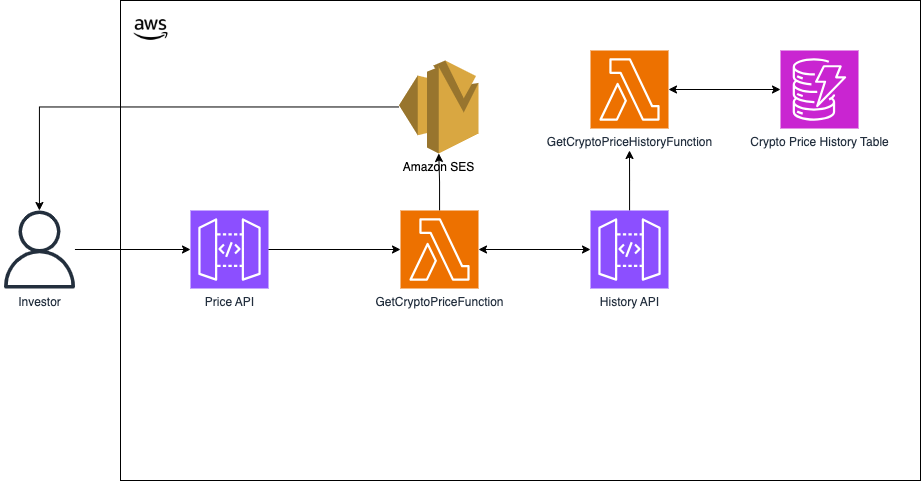

The diagram above was exported from draw.io. Its source (the exported page's mxGraphModel, read from the mxfile embedded in the PNG):
<mxGraphModel dx="1264" dy="813" grid="1" gridSize="10" guides="1" tooltips="1" connect="1" arrows="1" fold="1" page="1" pageScale="1" pageWidth="1169" pageHeight="827" math="0" shadow="0">
  <root>
    <mxCell id="0" />
    <mxCell id="1" parent="0" />
    <mxCell id="omvgg8HIjglZC4Grfb_G-17" value="" style="rounded=0;whiteSpace=wrap;html=1;fillColor=default;" vertex="1" parent="1">
      <mxGeometry x="340" y="10" width="800" height="480" as="geometry" />
    </mxCell>
    <mxCell id="omvgg8HIjglZC4Grfb_G-4" style="edgeStyle=orthogonalEdgeStyle;rounded=0;orthogonalLoop=1;jettySize=auto;html=1;entryX=0;entryY=0.5;entryDx=0;entryDy=0;entryPerimeter=0;" edge="1" parent="1" source="omvgg8HIjglZC4Grfb_G-2" target="omvgg8HIjglZC4Grfb_G-3">
      <mxGeometry relative="1" as="geometry">
        <mxPoint x="400" y="259" as="targetPoint" />
      </mxGeometry>
    </mxCell>
    <mxCell id="omvgg8HIjglZC4Grfb_G-2" value="Investor" style="sketch=0;outlineConnect=0;fontColor=#232F3E;gradientColor=none;fillColor=#232F3D;strokeColor=none;dashed=0;verticalLabelPosition=bottom;verticalAlign=top;align=center;html=1;fontSize=12;fontStyle=0;aspect=fixed;pointerEvents=1;shape=mxgraph.aws4.user;" vertex="1" parent="1">
      <mxGeometry x="220" y="220" width="78" height="78" as="geometry" />
    </mxCell>
    <mxCell id="omvgg8HIjglZC4Grfb_G-3" value="Price API" style="sketch=0;points=[[0,0,0],[0.25,0,0],[0.5,0,0],[0.75,0,0],[1,0,0],[0,1,0],[0.25,1,0],[0.5,1,0],[0.75,1,0],[1,1,0],[0,0.25,0],[0,0.5,0],[0,0.75,0],[1,0.25,0],[1,0.5,0],[1,0.75,0]];outlineConnect=0;fontColor=#232F3E;fillColor=#8C4FFF;strokeColor=#ffffff;dashed=0;verticalLabelPosition=bottom;verticalAlign=top;align=center;html=1;fontSize=12;fontStyle=0;aspect=fixed;shape=mxgraph.aws4.resourceIcon;resIcon=mxgraph.aws4.api_gateway;" vertex="1" parent="1">
      <mxGeometry x="410" y="220" width="78" height="78" as="geometry" />
    </mxCell>
    <mxCell id="omvgg8HIjglZC4Grfb_G-14" style="edgeStyle=orthogonalEdgeStyle;rounded=0;orthogonalLoop=1;jettySize=auto;html=1;" edge="1" parent="1" source="omvgg8HIjglZC4Grfb_G-5" target="omvgg8HIjglZC4Grfb_G-13">
      <mxGeometry relative="1" as="geometry" />
    </mxCell>
    <mxCell id="omvgg8HIjglZC4Grfb_G-5" value="GetCryptoPriceFunction" style="sketch=0;points=[[0,0,0],[0.25,0,0],[0.5,0,0],[0.75,0,0],[1,0,0],[0,1,0],[0.25,1,0],[0.5,1,0],[0.75,1,0],[1,1,0],[0,0.25,0],[0,0.5,0],[0,0.75,0],[1,0.25,0],[1,0.5,0],[1,0.75,0]];outlineConnect=0;fontColor=#232F3E;fillColor=#ED7100;strokeColor=#ffffff;dashed=0;verticalLabelPosition=bottom;verticalAlign=top;align=center;html=1;fontSize=12;fontStyle=0;aspect=fixed;shape=mxgraph.aws4.resourceIcon;resIcon=mxgraph.aws4.lambda;" vertex="1" parent="1">
      <mxGeometry x="620" y="220" width="78" height="78" as="geometry" />
    </mxCell>
    <mxCell id="omvgg8HIjglZC4Grfb_G-6" value="GetCryptoPriceHistoryFunction" style="sketch=0;points=[[0,0,0],[0.25,0,0],[0.5,0,0],[0.75,0,0],[1,0,0],[0,1,0],[0.25,1,0],[0.5,1,0],[0.75,1,0],[1,1,0],[0,0.25,0],[0,0.5,0],[0,0.75,0],[1,0.25,0],[1,0.5,0],[1,0.75,0]];outlineConnect=0;fontColor=#232F3E;fillColor=#ED7100;strokeColor=#ffffff;dashed=0;verticalLabelPosition=bottom;verticalAlign=top;align=center;html=1;fontSize=12;fontStyle=0;aspect=fixed;shape=mxgraph.aws4.resourceIcon;resIcon=mxgraph.aws4.lambda;" vertex="1" parent="1">
      <mxGeometry x="810" y="60" width="78" height="78" as="geometry" />
    </mxCell>
    <mxCell id="omvgg8HIjglZC4Grfb_G-7" style="edgeStyle=orthogonalEdgeStyle;rounded=0;orthogonalLoop=1;jettySize=auto;html=1;entryX=0;entryY=0.5;entryDx=0;entryDy=0;entryPerimeter=0;" edge="1" parent="1" source="omvgg8HIjglZC4Grfb_G-3" target="omvgg8HIjglZC4Grfb_G-5">
      <mxGeometry relative="1" as="geometry" />
    </mxCell>
    <mxCell id="omvgg8HIjglZC4Grfb_G-10" style="edgeStyle=orthogonalEdgeStyle;rounded=0;orthogonalLoop=1;jettySize=auto;html=1;" edge="1" parent="1" source="omvgg8HIjglZC4Grfb_G-8">
      <mxGeometry relative="1" as="geometry">
        <mxPoint x="849" y="160" as="targetPoint" />
      </mxGeometry>
    </mxCell>
    <mxCell id="omvgg8HIjglZC4Grfb_G-8" value="History API" style="sketch=0;points=[[0,0,0],[0.25,0,0],[0.5,0,0],[0.75,0,0],[1,0,0],[0,1,0],[0.25,1,0],[0.5,1,0],[0.75,1,0],[1,1,0],[0,0.25,0],[0,0.5,0],[0,0.75,0],[1,0.25,0],[1,0.5,0],[1,0.75,0]];outlineConnect=0;fontColor=#232F3E;fillColor=#8C4FFF;strokeColor=#ffffff;dashed=0;verticalLabelPosition=bottom;verticalAlign=top;align=center;html=1;fontSize=12;fontStyle=0;aspect=fixed;shape=mxgraph.aws4.resourceIcon;resIcon=mxgraph.aws4.api_gateway;" vertex="1" parent="1">
      <mxGeometry x="810" y="220" width="78" height="78" as="geometry" />
    </mxCell>
    <mxCell id="omvgg8HIjglZC4Grfb_G-9" style="edgeStyle=orthogonalEdgeStyle;rounded=0;orthogonalLoop=1;jettySize=auto;html=1;entryX=0;entryY=0.5;entryDx=0;entryDy=0;entryPerimeter=0;startArrow=classic;startFill=1;" edge="1" parent="1" source="omvgg8HIjglZC4Grfb_G-5" target="omvgg8HIjglZC4Grfb_G-8">
      <mxGeometry relative="1" as="geometry" />
    </mxCell>
    <mxCell id="omvgg8HIjglZC4Grfb_G-11" value="Crypto Price History Table&lt;div&gt;&lt;br&gt;&lt;/div&gt;" style="sketch=0;points=[[0,0,0],[0.25,0,0],[0.5,0,0],[0.75,0,0],[1,0,0],[0,1,0],[0.25,1,0],[0.5,1,0],[0.75,1,0],[1,1,0],[0,0.25,0],[0,0.5,0],[0,0.75,0],[1,0.25,0],[1,0.5,0],[1,0.75,0]];outlineConnect=0;fontColor=#232F3E;fillColor=#C925D1;strokeColor=#ffffff;dashed=0;verticalLabelPosition=bottom;verticalAlign=top;align=center;html=1;fontSize=12;fontStyle=0;aspect=fixed;shape=mxgraph.aws4.resourceIcon;resIcon=mxgraph.aws4.dynamodb;" vertex="1" parent="1">
      <mxGeometry x="1000" y="60" width="78" height="78" as="geometry" />
    </mxCell>
    <mxCell id="omvgg8HIjglZC4Grfb_G-12" style="edgeStyle=orthogonalEdgeStyle;rounded=0;orthogonalLoop=1;jettySize=auto;html=1;strokeColor=default;entryX=0;entryY=0.5;entryDx=0;entryDy=0;entryPerimeter=0;verticalAlign=middle;startArrow=classic;startFill=1;" edge="1" parent="1" source="omvgg8HIjglZC4Grfb_G-6" target="omvgg8HIjglZC4Grfb_G-11">
      <mxGeometry relative="1" as="geometry" />
    </mxCell>
    <mxCell id="omvgg8HIjglZC4Grfb_G-15" style="edgeStyle=orthogonalEdgeStyle;rounded=0;orthogonalLoop=1;jettySize=auto;html=1;" edge="1" parent="1" source="omvgg8HIjglZC4Grfb_G-13" target="omvgg8HIjglZC4Grfb_G-2">
      <mxGeometry relative="1" as="geometry" />
    </mxCell>
    <mxCell id="omvgg8HIjglZC4Grfb_G-13" value="Amazon SES" style="outlineConnect=0;dashed=0;verticalLabelPosition=bottom;verticalAlign=top;align=center;html=1;shape=mxgraph.aws3.ses;fillColor=#D9A741;gradientColor=none;" vertex="1" parent="1">
      <mxGeometry x="618.5" y="70" width="79.5" height="93" as="geometry" />
    </mxCell>
    <mxCell id="omvgg8HIjglZC4Grfb_G-18" value="" style="shape=image;html=1;verticalAlign=top;verticalLabelPosition=bottom;labelBackgroundColor=#ffffff;imageAspect=0;aspect=fixed;image=https://cdn2.iconfinder.com/data/icons/boxicons-logos/24/bxl-aws-128.png" vertex="1" parent="1">
      <mxGeometry x="350" y="19" width="41" height="41" as="geometry" />
    </mxCell>
  </root>
</mxGraphModel>